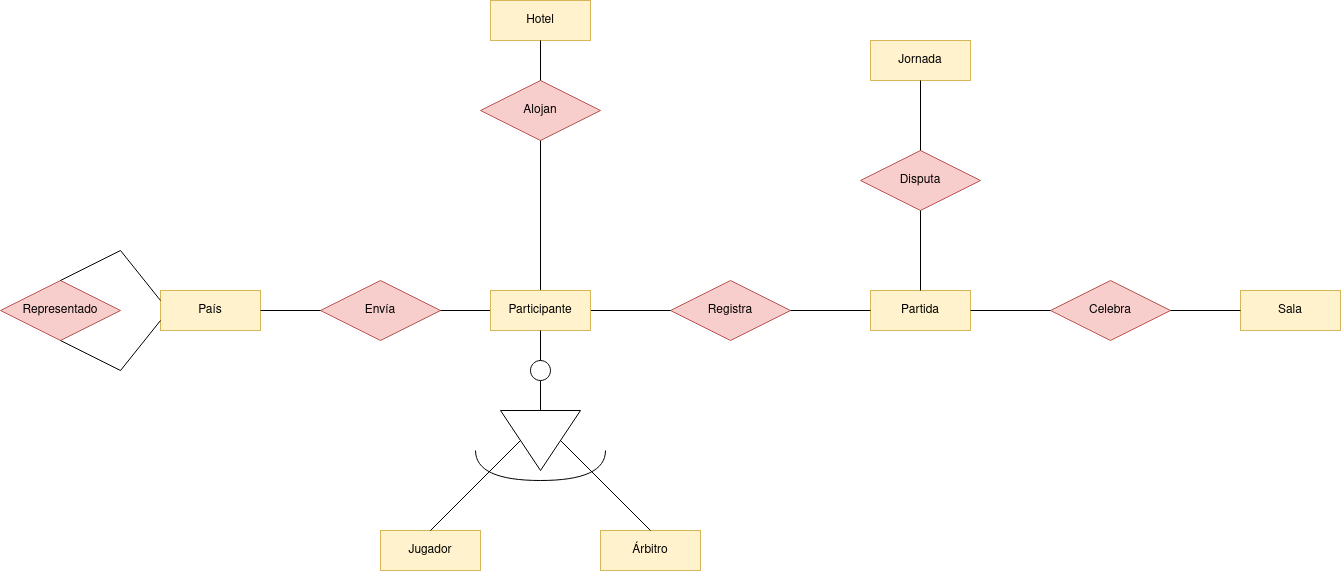

The diagram above was exported from draw.io. Its source (the exported page's mxGraphModel, read from the mxfile embedded in the PNG):
<mxGraphModel dx="1310" dy="770" grid="1" gridSize="10" guides="1" tooltips="1" connect="1" arrows="1" fold="1" page="1" pageScale="1" pageWidth="850" pageHeight="1100" math="0" shadow="0" extFonts="Permanent Marker^https://fonts.googleapis.com/css?family=Permanent+Marker">
  <root>
    <mxCell id="0" />
    <mxCell id="1" parent="0" />
    <mxCell id="ui1ro2eQC8CD-BedUAwF-1" value="Jugador" style="whiteSpace=wrap;html=1;align=center;fillColor=#fff2cc;strokeColor=#d6b656;" parent="1" vertex="1">
      <mxGeometry x="-20" y="560" width="100" height="40" as="geometry" />
    </mxCell>
    <mxCell id="DkLPvgGGkUlVKjocLiYF-1" value="Árbitro" style="whiteSpace=wrap;html=1;align=center;fillColor=#fff2cc;strokeColor=#d6b656;" vertex="1" parent="1">
      <mxGeometry x="200" y="560" width="100" height="40" as="geometry" />
    </mxCell>
    <mxCell id="DkLPvgGGkUlVKjocLiYF-2" value="País" style="whiteSpace=wrap;html=1;align=center;fillColor=#fff2cc;strokeColor=#d6b656;" vertex="1" parent="1">
      <mxGeometry x="-240" y="320" width="100" height="40" as="geometry" />
    </mxCell>
    <mxCell id="DkLPvgGGkUlVKjocLiYF-3" value="Partida" style="whiteSpace=wrap;html=1;align=center;fillColor=#fff2cc;strokeColor=#d6b656;" vertex="1" parent="1">
      <mxGeometry x="470" y="320" width="100" height="40" as="geometry" />
    </mxCell>
    <mxCell id="DkLPvgGGkUlVKjocLiYF-4" value="Hotel" style="whiteSpace=wrap;html=1;align=center;fillColor=#fff2cc;strokeColor=#d6b656;" vertex="1" parent="1">
      <mxGeometry x="90" y="30" width="100" height="40" as="geometry" />
    </mxCell>
    <mxCell id="DkLPvgGGkUlVKjocLiYF-5" value="Sala" style="whiteSpace=wrap;html=1;align=center;fillColor=#fff2cc;strokeColor=#d6b656;" vertex="1" parent="1">
      <mxGeometry x="840" y="320" width="100" height="40" as="geometry" />
    </mxCell>
    <mxCell id="DkLPvgGGkUlVKjocLiYF-6" value="Envía" style="shape=rhombus;perimeter=rhombusPerimeter;whiteSpace=wrap;html=1;align=center;fillColor=#f8cecc;strokeColor=#b85450;" vertex="1" parent="1">
      <mxGeometry x="-80" y="310" width="120" height="60" as="geometry" />
    </mxCell>
    <mxCell id="DkLPvgGGkUlVKjocLiYF-7" value="" style="triangle;whiteSpace=wrap;html=1;rotation=90;" vertex="1" parent="1">
      <mxGeometry x="110" y="430" width="60" height="80" as="geometry" />
    </mxCell>
    <mxCell id="DkLPvgGGkUlVKjocLiYF-9" value="Representado" style="shape=rhombus;perimeter=rhombusPerimeter;whiteSpace=wrap;html=1;align=center;fillColor=#f8cecc;strokeColor=#b85450;" vertex="1" parent="1">
      <mxGeometry x="-400" y="310" width="120" height="60" as="geometry" />
    </mxCell>
    <mxCell id="DkLPvgGGkUlVKjocLiYF-10" value="" style="endArrow=none;html=1;rounded=0;exitX=0.5;exitY=0;exitDx=0;exitDy=0;entryX=0;entryY=0.25;entryDx=0;entryDy=0;" edge="1" parent="1" source="DkLPvgGGkUlVKjocLiYF-9" target="DkLPvgGGkUlVKjocLiYF-2">
      <mxGeometry relative="1" as="geometry">
        <mxPoint x="-330" y="260" as="sourcePoint" />
        <mxPoint x="-240" y="300" as="targetPoint" />
        <Array as="points">
          <mxPoint x="-280" y="280" />
        </Array>
      </mxGeometry>
    </mxCell>
    <mxCell id="DkLPvgGGkUlVKjocLiYF-11" value="" style="endArrow=none;html=1;rounded=0;exitX=0;exitY=0.75;exitDx=0;exitDy=0;entryX=0.5;entryY=1;entryDx=0;entryDy=0;" edge="1" parent="1" source="DkLPvgGGkUlVKjocLiYF-2" target="DkLPvgGGkUlVKjocLiYF-9">
      <mxGeometry relative="1" as="geometry">
        <mxPoint x="-240" y="250" as="sourcePoint" />
        <mxPoint x="-230" y="350" as="targetPoint" />
        <Array as="points">
          <mxPoint x="-280" y="400" />
        </Array>
      </mxGeometry>
    </mxCell>
    <mxCell id="DkLPvgGGkUlVKjocLiYF-12" value="Alojan" style="shape=rhombus;perimeter=rhombusPerimeter;whiteSpace=wrap;html=1;align=center;fillColor=#f8cecc;strokeColor=#b85450;" vertex="1" parent="1">
      <mxGeometry x="80" y="110" width="120" height="60" as="geometry" />
    </mxCell>
    <mxCell id="DkLPvgGGkUlVKjocLiYF-13" value="Celebra" style="shape=rhombus;perimeter=rhombusPerimeter;whiteSpace=wrap;html=1;align=center;fillColor=#f8cecc;strokeColor=#b85450;" vertex="1" parent="1">
      <mxGeometry x="650" y="310" width="120" height="60" as="geometry" />
    </mxCell>
    <mxCell id="DkLPvgGGkUlVKjocLiYF-14" value="Jornada" style="whiteSpace=wrap;html=1;align=center;fillColor=#fff2cc;strokeColor=#d6b656;" vertex="1" parent="1">
      <mxGeometry x="470" y="70" width="100" height="40" as="geometry" />
    </mxCell>
    <mxCell id="DkLPvgGGkUlVKjocLiYF-15" value="Disputa" style="shape=rhombus;perimeter=rhombusPerimeter;whiteSpace=wrap;html=1;align=center;fillColor=#f8cecc;strokeColor=#b85450;" vertex="1" parent="1">
      <mxGeometry x="460" y="180" width="120" height="60" as="geometry" />
    </mxCell>
    <mxCell id="DkLPvgGGkUlVKjocLiYF-16" value="Registra" style="shape=rhombus;perimeter=rhombusPerimeter;whiteSpace=wrap;html=1;align=center;fillColor=#f8cecc;strokeColor=#b85450;" vertex="1" parent="1">
      <mxGeometry x="270" y="310" width="120" height="60" as="geometry" />
    </mxCell>
    <mxCell id="DkLPvgGGkUlVKjocLiYF-18" value="" style="endArrow=none;html=1;rounded=0;exitX=0.5;exitY=0;exitDx=0;exitDy=0;entryX=0.5;entryY=0;entryDx=0;entryDy=0;" edge="1" parent="1" source="DkLPvgGGkUlVKjocLiYF-7" target="DkLPvgGGkUlVKjocLiYF-1">
      <mxGeometry relative="1" as="geometry">
        <mxPoint x="220" y="460" as="sourcePoint" />
        <mxPoint x="240" y="550" as="targetPoint" />
      </mxGeometry>
    </mxCell>
    <mxCell id="DkLPvgGGkUlVKjocLiYF-19" value="" style="endArrow=none;html=1;rounded=0;entryX=0.5;entryY=0;entryDx=0;entryDy=0;exitX=0.5;exitY=1;exitDx=0;exitDy=0;" edge="1" parent="1" source="DkLPvgGGkUlVKjocLiYF-7" target="ui1ro2eQC8CD-BedUAwF-1">
      <mxGeometry relative="1" as="geometry">
        <mxPoint x="80" y="500" as="sourcePoint" />
        <mxPoint x="550" y="880" as="targetPoint" />
      </mxGeometry>
    </mxCell>
    <mxCell id="DkLPvgGGkUlVKjocLiYF-20" value="" style="endArrow=none;html=1;rounded=0;entryX=1;entryY=0.5;entryDx=0;entryDy=0;exitX=0;exitY=0.5;exitDx=0;exitDy=0;" edge="1" parent="1" source="DkLPvgGGkUlVKjocLiYF-34" target="DkLPvgGGkUlVKjocLiYF-6">
      <mxGeometry relative="1" as="geometry">
        <mxPoint x="60" y="370" as="sourcePoint" />
        <mxPoint x="150" y="270" as="targetPoint" />
      </mxGeometry>
    </mxCell>
    <mxCell id="DkLPvgGGkUlVKjocLiYF-21" value="" style="endArrow=none;html=1;rounded=0;entryX=0.5;entryY=1;entryDx=0;entryDy=0;exitX=0.5;exitY=0;exitDx=0;exitDy=0;" edge="1" parent="1" source="DkLPvgGGkUlVKjocLiYF-34" target="DkLPvgGGkUlVKjocLiYF-12">
      <mxGeometry relative="1" as="geometry">
        <mxPoint x="-30" y="190" as="sourcePoint" />
        <mxPoint x="10" y="200" as="targetPoint" />
      </mxGeometry>
    </mxCell>
    <mxCell id="DkLPvgGGkUlVKjocLiYF-22" value="" style="endArrow=none;html=1;rounded=0;exitX=0.5;exitY=1;exitDx=0;exitDy=0;entryX=0.5;entryY=0;entryDx=0;entryDy=0;" edge="1" parent="1" source="DkLPvgGGkUlVKjocLiYF-4" target="DkLPvgGGkUlVKjocLiYF-12">
      <mxGeometry relative="1" as="geometry">
        <mxPoint x="140" y="100" as="sourcePoint" />
        <mxPoint x="210" y="110" as="targetPoint" />
      </mxGeometry>
    </mxCell>
    <mxCell id="DkLPvgGGkUlVKjocLiYF-23" value="" style="endArrow=none;html=1;rounded=0;exitX=0;exitY=0.5;exitDx=0;exitDy=0;entryX=1;entryY=0.5;entryDx=0;entryDy=0;" edge="1" parent="1" source="DkLPvgGGkUlVKjocLiYF-16" target="DkLPvgGGkUlVKjocLiYF-34">
      <mxGeometry relative="1" as="geometry">
        <mxPoint x="110" y="370" as="sourcePoint" />
        <mxPoint x="220" y="320" as="targetPoint" />
      </mxGeometry>
    </mxCell>
    <mxCell id="DkLPvgGGkUlVKjocLiYF-24" value="" style="endArrow=none;html=1;rounded=0;entryX=1;entryY=0.5;entryDx=0;entryDy=0;exitX=0;exitY=0.5;exitDx=0;exitDy=0;" edge="1" parent="1" source="DkLPvgGGkUlVKjocLiYF-3" target="DkLPvgGGkUlVKjocLiYF-16">
      <mxGeometry relative="1" as="geometry">
        <mxPoint x="120" y="380" as="sourcePoint" />
        <mxPoint x="70" y="380" as="targetPoint" />
      </mxGeometry>
    </mxCell>
    <mxCell id="DkLPvgGGkUlVKjocLiYF-25" value="" style="endArrow=none;html=1;rounded=0;entryX=0.5;entryY=0;entryDx=0;entryDy=0;exitX=0.5;exitY=1;exitDx=0;exitDy=0;" edge="1" parent="1" source="DkLPvgGGkUlVKjocLiYF-15" target="DkLPvgGGkUlVKjocLiYF-3">
      <mxGeometry relative="1" as="geometry">
        <mxPoint x="140" y="750" as="sourcePoint" />
        <mxPoint x="90" y="750" as="targetPoint" />
      </mxGeometry>
    </mxCell>
    <mxCell id="DkLPvgGGkUlVKjocLiYF-26" value="" style="endArrow=none;html=1;rounded=0;entryX=0;entryY=0.5;entryDx=0;entryDy=0;exitX=1;exitY=0.5;exitDx=0;exitDy=0;" edge="1" parent="1" source="DkLPvgGGkUlVKjocLiYF-2" target="DkLPvgGGkUlVKjocLiYF-6">
      <mxGeometry relative="1" as="geometry">
        <mxPoint x="540" y="260" as="sourcePoint" />
        <mxPoint x="540" y="330" as="targetPoint" />
      </mxGeometry>
    </mxCell>
    <mxCell id="DkLPvgGGkUlVKjocLiYF-27" value="" style="endArrow=none;html=1;rounded=0;entryX=1;entryY=0.5;entryDx=0;entryDy=0;exitX=0;exitY=0.5;exitDx=0;exitDy=0;" edge="1" parent="1" source="DkLPvgGGkUlVKjocLiYF-13" target="DkLPvgGGkUlVKjocLiYF-3">
      <mxGeometry relative="1" as="geometry">
        <mxPoint x="540" y="270" as="sourcePoint" />
        <mxPoint x="540" y="340" as="targetPoint" />
      </mxGeometry>
    </mxCell>
    <mxCell id="DkLPvgGGkUlVKjocLiYF-28" value="" style="endArrow=none;html=1;rounded=0;entryX=0;entryY=0.5;entryDx=0;entryDy=0;exitX=1;exitY=0.5;exitDx=0;exitDy=0;" edge="1" parent="1" source="DkLPvgGGkUlVKjocLiYF-13" target="DkLPvgGGkUlVKjocLiYF-5">
      <mxGeometry relative="1" as="geometry">
        <mxPoint x="550" y="280" as="sourcePoint" />
        <mxPoint x="550" y="350" as="targetPoint" />
      </mxGeometry>
    </mxCell>
    <mxCell id="DkLPvgGGkUlVKjocLiYF-29" value="" style="endArrow=none;html=1;rounded=0;entryX=0.5;entryY=0;entryDx=0;entryDy=0;exitX=0.5;exitY=1;exitDx=0;exitDy=0;" edge="1" parent="1" source="DkLPvgGGkUlVKjocLiYF-14" target="DkLPvgGGkUlVKjocLiYF-15">
      <mxGeometry relative="1" as="geometry">
        <mxPoint x="560" y="280" as="sourcePoint" />
        <mxPoint x="560" y="350" as="targetPoint" />
      </mxGeometry>
    </mxCell>
    <mxCell id="DkLPvgGGkUlVKjocLiYF-31" value="" style="shape=requiredInterface;html=1;verticalLabelPosition=bottom;sketch=0;rotation=90;" vertex="1" parent="1">
      <mxGeometry x="125" y="430" width="30" height="130" as="geometry" />
    </mxCell>
    <mxCell id="DkLPvgGGkUlVKjocLiYF-34" value="Participante" style="whiteSpace=wrap;html=1;align=center;fillColor=#fff2cc;strokeColor=#d6b656;" vertex="1" parent="1">
      <mxGeometry x="90" y="320" width="100" height="40" as="geometry" />
    </mxCell>
    <mxCell id="DkLPvgGGkUlVKjocLiYF-35" value="" style="endArrow=none;html=1;rounded=0;entryX=0;entryY=0.5;entryDx=0;entryDy=0;exitX=0.5;exitY=1;exitDx=0;exitDy=0;" edge="1" parent="1" source="DkLPvgGGkUlVKjocLiYF-37" target="DkLPvgGGkUlVKjocLiYF-7">
      <mxGeometry relative="1" as="geometry">
        <mxPoint x="140" y="410" as="sourcePoint" />
        <mxPoint x="260" y="570" as="targetPoint" />
      </mxGeometry>
    </mxCell>
    <mxCell id="DkLPvgGGkUlVKjocLiYF-37" value="" style="ellipse;whiteSpace=wrap;html=1;aspect=fixed;" vertex="1" parent="1">
      <mxGeometry x="130" y="390" width="20" height="20" as="geometry" />
    </mxCell>
    <mxCell id="DkLPvgGGkUlVKjocLiYF-38" value="" style="endArrow=none;html=1;rounded=0;entryX=0.5;entryY=0;entryDx=0;entryDy=0;exitX=0.5;exitY=1;exitDx=0;exitDy=0;" edge="1" parent="1" source="DkLPvgGGkUlVKjocLiYF-34" target="DkLPvgGGkUlVKjocLiYF-37">
      <mxGeometry relative="1" as="geometry">
        <mxPoint x="150" y="420" as="sourcePoint" />
        <mxPoint x="150" y="450" as="targetPoint" />
      </mxGeometry>
    </mxCell>
  </root>
</mxGraphModel>